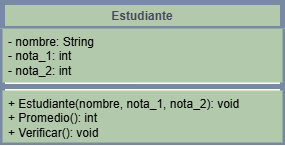

The diagram above was exported from draw.io. Its source (the exported page's mxGraphModel, read from the mxfile embedded in the PNG):
<mxGraphModel dx="1050" dy="607" grid="1" gridSize="10" guides="1" tooltips="1" connect="1" arrows="1" fold="1" page="1" pageScale="1" pageWidth="827" pageHeight="1169" math="0" shadow="0">
  <root>
    <mxCell id="0" />
    <mxCell id="1" parent="0" />
    <mxCell id="uIYC_Rvq0zLW14dva0HD-18" value="Estudiante" style="swimlane;fontStyle=1;align=center;verticalAlign=top;childLayout=stackLayout;horizontal=1;startSize=26;horizontalStack=0;resizeParent=1;resizeParentMax=0;resizeLast=0;collapsible=1;marginBottom=0;whiteSpace=wrap;html=1;labelBackgroundColor=none;fillColor=#B2C9AB;strokeColor=#788AA3;strokeWidth=5;fontColor=#46495D;" vertex="1" parent="1">
      <mxGeometry x="40" y="60" width="280" height="140" as="geometry" />
    </mxCell>
    <mxCell id="uIYC_Rvq0zLW14dva0HD-19" value="&lt;font style=&quot;color: rgb(0, 0, 0);&quot;&gt;- nombre: String&lt;/font&gt;&lt;div&gt;&lt;font style=&quot;color: rgb(0, 0, 0);&quot;&gt;- nota_1: int&lt;/font&gt;&lt;/div&gt;&lt;div&gt;&lt;font style=&quot;color: rgb(0, 0, 0);&quot;&gt;- nota_2: int&lt;/font&gt;&lt;/div&gt;" style="text;strokeColor=none;fillColor=#B2C9AB;align=left;verticalAlign=top;spacingLeft=4;spacingRight=4;overflow=hidden;rotatable=0;points=[[0,0.5],[1,0.5]];portConstraint=eastwest;whiteSpace=wrap;html=1;labelBackgroundColor=none;fontColor=#46495D;" vertex="1" parent="uIYC_Rvq0zLW14dva0HD-18">
      <mxGeometry y="26" width="280" height="54" as="geometry" />
    </mxCell>
    <mxCell id="uIYC_Rvq0zLW14dva0HD-20" value="" style="line;strokeWidth=5;fillColor=none;align=left;verticalAlign=middle;spacingTop=-1;spacingLeft=3;spacingRight=3;rotatable=0;labelPosition=right;points=[];portConstraint=eastwest;strokeColor=#788AA3;labelBackgroundColor=none;fontColor=#46495D;" vertex="1" parent="uIYC_Rvq0zLW14dva0HD-18">
      <mxGeometry y="80" width="280" height="8" as="geometry" />
    </mxCell>
    <mxCell id="uIYC_Rvq0zLW14dva0HD-21" value="&lt;font style=&quot;color: rgb(0, 0, 0);&quot;&gt;+ Estudiante(nombre, nota_1, nota_2): void&lt;/font&gt;&lt;div&gt;&lt;font style=&quot;color: rgb(0, 0, 0);&quot;&gt;+ Promedio(): int&lt;/font&gt;&lt;/div&gt;&lt;div&gt;&lt;span style=&quot;color: light-dark(rgb(0, 0, 0), rgb(237, 237, 237)); background-color: transparent;&quot;&gt;+ Verificar(): void&lt;/span&gt;&lt;/div&gt;" style="text;strokeColor=none;fillColor=#B2C9AB;align=left;verticalAlign=top;spacingLeft=4;spacingRight=4;overflow=hidden;rotatable=0;points=[[0,0.5],[1,0.5]];portConstraint=eastwest;whiteSpace=wrap;html=1;labelBackgroundColor=none;fontColor=#46495D;" vertex="1" parent="uIYC_Rvq0zLW14dva0HD-18">
      <mxGeometry y="88" width="280" height="52" as="geometry" />
    </mxCell>
  </root>
</mxGraphModel>